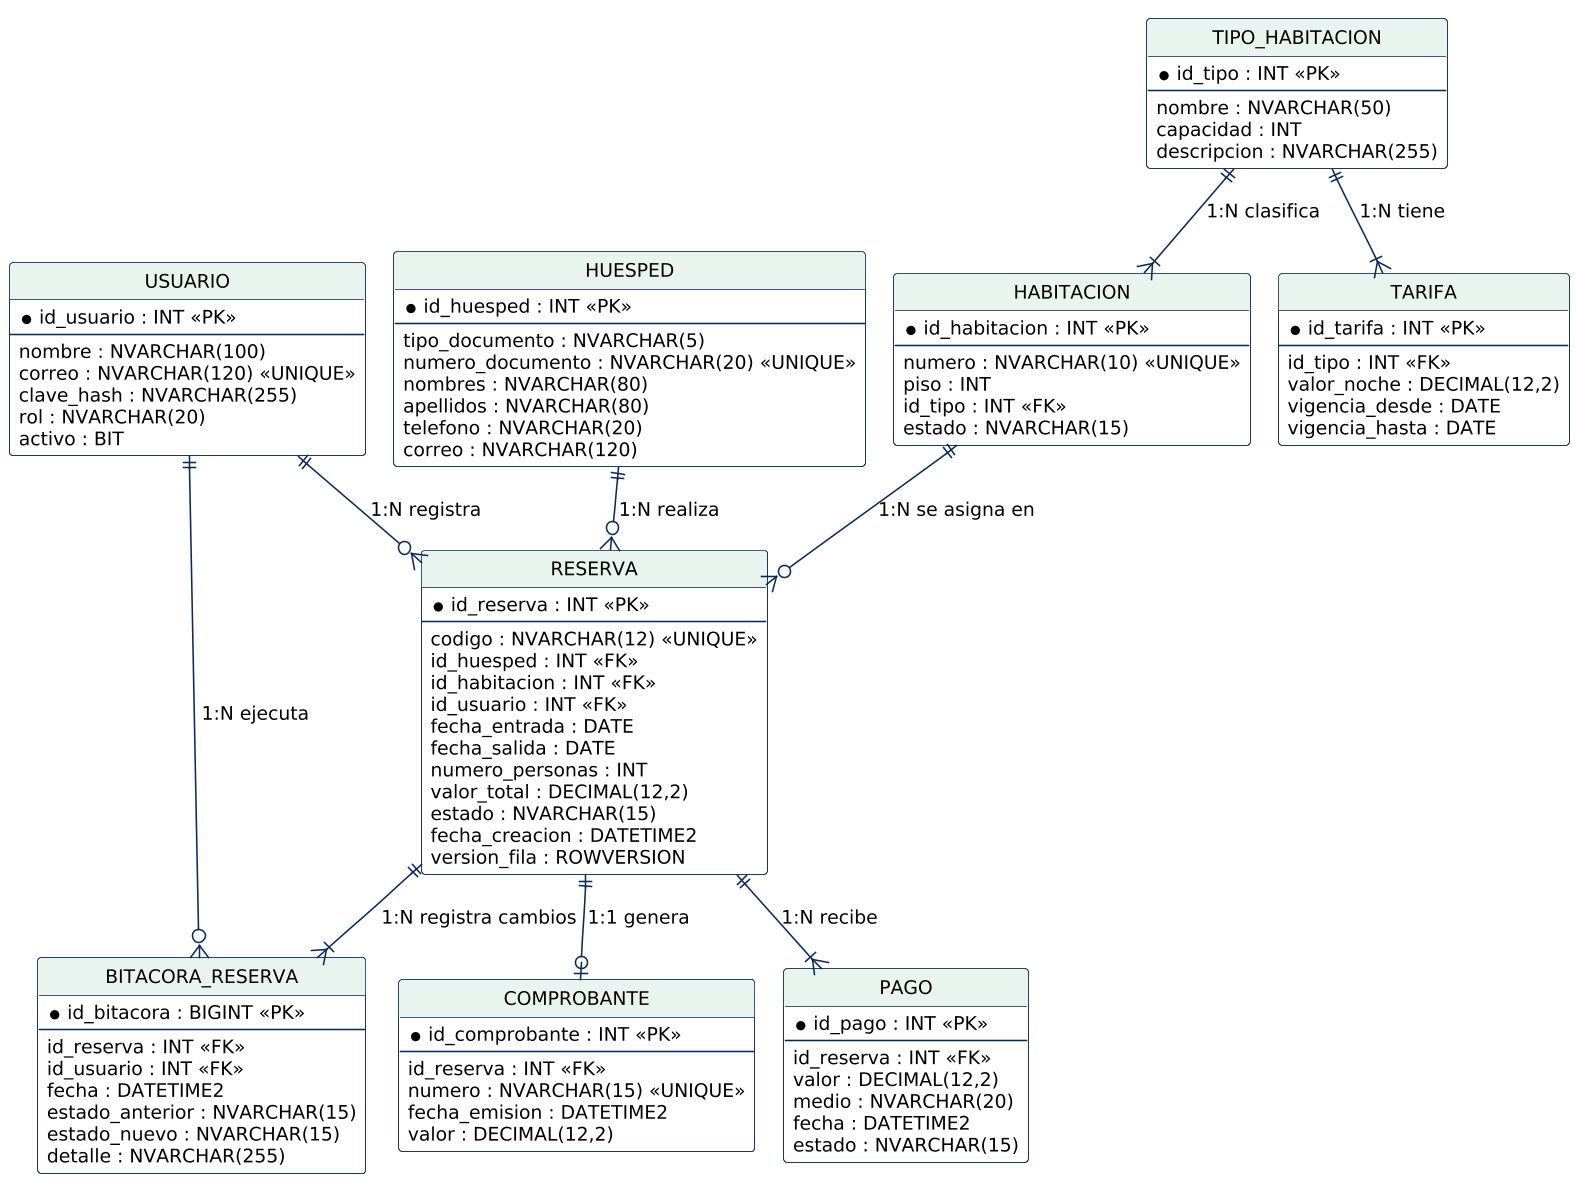

The diagram above was rendered by PlantUML. Its source (embedded in the PNG):
@startuml
skinparamlocked dpi 150
!pragma layout smetana
skinparam backgroundColor white
skinparam defaultFontName Arial
skinparam defaultFontSize 12
skinparam shadowing false
skinparam linetype ortho
skinparam class {
  BorderColor #0B2A5B
  BackgroundColor white
  HeaderBackgroundColor #EAF4EE
}
skinparam ArrowColor #0B2A5B
hide circle
hide methods

entity "USUARIO" as usuario {
  * id_usuario : INT <<PK>>
  --
  nombre : NVARCHAR(100)
  correo : NVARCHAR(120) <<UNIQUE>>
  clave_hash : NVARCHAR(255)
  rol : NVARCHAR(20)
  activo : BIT
}
entity "HUESPED" as huesped {
  * id_huesped : INT <<PK>>
  --
  tipo_documento : NVARCHAR(5)
  numero_documento : NVARCHAR(20) <<UNIQUE>>
  nombres : NVARCHAR(80)
  apellidos : NVARCHAR(80)
  telefono : NVARCHAR(20)
  correo : NVARCHAR(120)
}
entity "TIPO_HABITACION" as tipo {
  * id_tipo : INT <<PK>>
  --
  nombre : NVARCHAR(50)
  capacidad : INT
  descripcion : NVARCHAR(255)
}
entity "HABITACION" as hab {
  * id_habitacion : INT <<PK>>
  --
  numero : NVARCHAR(10) <<UNIQUE>>
  piso : INT
  id_tipo : INT <<FK>>
  estado : NVARCHAR(15)
}
entity "TARIFA" as tarifa {
  * id_tarifa : INT <<PK>>
  --
  id_tipo : INT <<FK>>
  valor_noche : DECIMAL(12,2)
  vigencia_desde : DATE
  vigencia_hasta : DATE
}
entity "RESERVA" as reserva {
  * id_reserva : INT <<PK>>
  --
  codigo : NVARCHAR(12) <<UNIQUE>>
  id_huesped : INT <<FK>>
  id_habitacion : INT <<FK>>
  id_usuario : INT <<FK>>
  fecha_entrada : DATE
  fecha_salida : DATE
  numero_personas : INT
  valor_total : DECIMAL(12,2)
  estado : NVARCHAR(15)
  fecha_creacion : DATETIME2
  version_fila : ROWVERSION
}
entity "PAGO" as pago {
  * id_pago : INT <<PK>>
  --
  id_reserva : INT <<FK>>
  valor : DECIMAL(12,2)
  medio : NVARCHAR(20)
  fecha : DATETIME2
  estado : NVARCHAR(15)
}
entity "COMPROBANTE" as comp {
  * id_comprobante : INT <<PK>>
  --
  id_reserva : INT <<FK>>
  numero : NVARCHAR(15) <<UNIQUE>>
  fecha_emision : DATETIME2
  valor : DECIMAL(12,2)
}
entity "BITACORA_RESERVA" as bit {
  * id_bitacora : BIGINT <<PK>>
  --
  id_reserva : INT <<FK>>
  id_usuario : INT <<FK>>
  fecha : DATETIME2
  estado_anterior : NVARCHAR(15)
  estado_nuevo : NVARCHAR(15)
  detalle : NVARCHAR(255)
}

tipo ||--|{ hab : "1:N clasifica"
tipo ||--|{ tarifa : "1:N tiene"
huesped ||--o{ reserva : "1:N realiza"
hab ||--o{ reserva : "1:N se asigna en"
usuario ||--o{ reserva : "1:N registra"
reserva ||--|{ pago : "1:N recibe"
reserva ||--o| comp : "1:1 genera"
reserva ||--|{ bit : "1:N registra cambios"
usuario ||--o{ bit : "1:N ejecuta"
@enduml